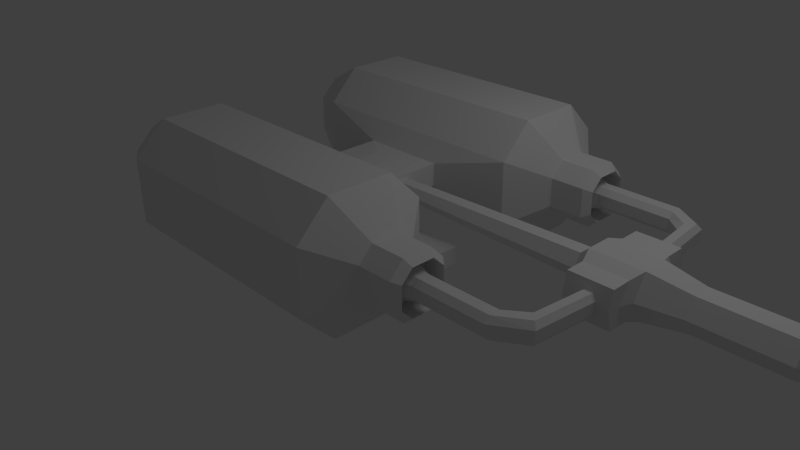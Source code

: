 # Source: Model_FlameThrower.blend  (saved by Blender 2.64.0; exported with 4.5.12 LTS)
import bpy
from mathutils import Matrix  # noqa: F401  (used for matrix-valued properties, if any)

bpy.ops.wm.read_factory_settings(use_empty=True)
scene = bpy.context.scene
scene.name = 'Scene'

# ---- collections
col_collection_1 = bpy.data.collections.new('Collection 1'); scene.collection.children.link(col_collection_1)

# ---- materials (node trees are filled in below, after node groups)
mat_material = bpy.data.materials.new('Material')
mat_material.alpha_threshold = 0.0
mat_material.use_transparent_shadow = False
mat_material.roughness = 0.5
mat_material.line_color = (0.0, 0.0, 0.0, 1.0)

# ---- material node trees

# ---- world
world_world = bpy.data.worlds.new('World'); scene.world = world_world
world_world.color = (0.05088, 0.05088, 0.05088)
world_world.use_sun_shadow = False
world_world.sun_shadow_jitter_overblur = 0.0
world_world.cycles.sampling_method = 'MANUAL'
world_world.cycles.sample_map_resolution = 256

# ---- cameras
cam_camera = bpy.data.cameras.new('Camera')
cam_camera.clip_end = 100.0
cam_camera.lens = 35.0
cam_camera.sensor_width = 32.0
cam_camera.sensor_height = 18.0
cam_camera.ortho_scale = 7.314
cam_camera.dof.focus_distance = 0.0
cam_camera.dof.aperture_fstop = 128.0

# ---- lights
light_lamp = bpy.data.lights.new('Lamp', 'POINT')
light_lamp.transmission_factor = 0.0
light_lamp.cutoff_distance = 30.0
light_lamp.energy = 100.0
light_lamp.shadow_buffer_clip_start = 1.001
light_lamp.shadow_soft_size = 1.0
light_lamp.shadow_maximum_resolution = 0.006
light_lamp.use_absolute_resolution = True
light_lamp.cycles.use_multiple_importance_sampling = False

# ---- meshes
me_cube = bpy.data.meshes.new('Cube')
me_cube.from_pydata([(1.527, -1.077, 0.3116), (1.527, -0.6744, 0.7145), (1.527, -1.883, 0.3116), (1.527, -2.286, 0.7145), (-1.527, -1.883, 0.3116), (-1.527, -2.286, 0.7145), (-1.527, -1.077, 0.3116), (-1.527, -0.6744, 0.7145), (1.527, -0.6744, 1.52), (1.527, -1.077, 1.923), (1.527, -2.286, 1.52), (1.527, -1.883, 1.923), (-1.527, -2.286, 1.52), (-1.527, -1.883, 1.923), (-1.527, -0.6744, 1.52), (-1.527, -1.077, 1.923), (-2.181, -1.717, 0.6446), (-2.181, -1.953, 0.8811), (-2.181, -1.244, 0.6446), (-2.181, -1.007, 0.8811), (-2.181, -1.953, 1.354), (-2.181, -1.717, 1.59), (-2.181, -1.007, 1.354), (-2.181, -1.244, 1.59), (-2.396, -1.575, 0.9291), (-2.396, -1.669, 1.023), (-2.396, -1.386, 0.9291), (-2.396, -1.292, 1.023), (-2.396, -1.669, 1.212), (-2.396, -1.575, 1.306), (-2.396, -1.292, 1.212), (-2.396, -1.386, 1.306), (1.889, -1.303, 0.7633), (1.889, -1.126, 0.9404), (1.889, -1.657, 0.7633), (1.889, -1.835, 0.9404), (1.889, -1.126, 1.295), (1.889, -1.303, 1.472), (1.889, -1.835, 1.295), (1.889, -1.657, 1.472), (2.315, -1.303, 0.7633), (2.315, -1.126, 0.9404), (2.315, -1.657, 0.7633), (2.315, -1.835, 0.9404), (2.315, -1.126, 1.295), (2.315, -1.303, 1.472), (2.315, -1.835, 1.295), (2.315, -1.657, 1.472), (2.404, -1.341, 0.839), (2.404, -1.202, 0.9782), (2.404, -1.62, 0.839), (2.404, -1.759, 0.9782), (2.404, -1.202, 1.257), (2.404, -1.341, 1.396), (2.404, -1.759, 1.257), (2.404, -1.62, 1.396), (2.135, -1.341, 0.839), (2.135, -1.202, 0.9782), (2.135, -1.62, 0.839), (2.135, -1.759, 0.9782), (2.135, -1.202, 1.257), (2.135, -1.341, 1.396), (2.135, -1.759, 1.257), (2.135, -1.62, 1.396), (2.19, -1.385, 0.9278), (2.19, -1.291, 1.023), (2.19, -1.575, 0.9278), (2.19, -1.67, 1.023), (2.19, -1.291, 1.212), (2.19, -1.385, 1.307), (2.19, -1.67, 1.212), (2.19, -1.575, 1.307), (2.372, -1.415, 0.9864), (2.372, -1.349, 1.052), (2.372, -1.546, 0.9864), (2.372, -1.611, 1.052), (2.372, -1.349, 1.183), (2.372, -1.415, 1.249), (2.372, -1.611, 1.183), (2.372, -1.546, 1.249), (3.288, -1.415, 0.9864), (3.288, -1.349, 1.052), (3.288, -1.546, 0.9864), (3.288, -1.611, 1.052), (3.288, -1.349, 1.183), (3.288, -1.415, 1.249), (3.288, -1.611, 1.183), (3.288, -1.546, 1.249), (3.526, -1.239, 0.9864), (3.48, -1.193, 1.052), (3.619, -1.332, 0.9864), (3.665, -1.378, 1.052), (3.48, -1.193, 1.183), (3.526, -1.239, 1.249), (3.665, -1.378, 1.183), (3.619, -1.332, 1.249), (3.656, 0.0, 0.9864), (3.61, 0.0, 1.052), (3.749, 0.0, 0.9864), (3.795, 0.0, 1.052), (3.61, 0.0, 1.183), (3.656, 0.0, 1.249), (3.795, 0.0, 1.183), (3.749, 0.0, 1.249), (0.5538, -0.53, 0.9714), (-0.5538, -0.53, 0.9714), (0.5538, -0.53, 1.264), (-0.5538, -0.53, 1.264), (0.5538, 0.0, 0.9714), (-0.5538, 0.0, 0.9714), (0.5538, 0.0, 1.264), (-0.5538, 0.0, 1.264), (0.3063, -0.3034, 0.8731), (-0.3063, -0.3034, 0.8731), (0.3063, 0.0, 0.8731), (-0.3063, 0.0, 0.8731), (0.3063, -0.3034, 0.3645), (-0.3063, -0.3034, 0.3645), (0.3063, 0.0, 0.3645), (-0.3063, 0.0, 0.3645), (0.9244, -0.5551, 0.2535), (-0.9244, -0.5551, 0.2535), (0.9244, 0.0, 0.2535), (-0.9244, 0.0, 0.2535), (0.9244, -0.5551, 0.00981), (-0.9244, -0.5551, 0.00981), (0.9244, 0.0, 0.00981), (-0.9244, 0.0, 0.00981), (0.152, -0.2479, 1.301), (-0.152, -0.2479, 1.301), (0.152, 0.0, 1.301), (-0.152, 0.0, 1.301), (4.424, 0.0, 0.9259), (3.314, 0.0, 0.8536), (3.944, 0.0, 0.8536), (3.314, -0.1574, 0.8536), (3.944, -0.1574, 0.8536), (3.314, -0.3148, 1.126), (3.944, -0.3148, 1.126), (3.314, -0.1574, 1.399), (3.944, -0.1574, 1.399), (3.314, 0.0, 1.399), (3.944, 0.0, 1.399), (4.424, -0.1156, 0.9259), (4.424, -0.2313, 1.126), (4.424, -0.1156, 1.326), (4.424, 0.0, 1.326), (5.415, 0.0, 0.9259), (5.415, -0.1156, 0.9259), (5.415, -0.2313, 1.126), (5.415, -0.1156, 1.326), (5.415, 0.0, 1.326), (5.594, 0.0, 1.025), (5.594, -0.05855, 1.025), (5.594, -0.1171, 1.126), (5.594, -0.05855, 1.228), (5.594, 0.0, 1.228), (6.092, 0.0, 1.025), (6.092, -0.05855, 1.025), (6.092, -0.1171, 1.126), (6.092, -0.05855, 1.228), (6.092, 0.0, 1.228), (3.178, 0.0, 0.9792), (3.178, -0.08484, 0.9792), (3.178, -0.1697, 1.126), (3.178, -0.08484, 1.273), (3.178, 0.0, 1.273), (3.372, -0.3277, 0.9037), (3.886, -0.3277, 0.9037), (3.372, -0.4561, 1.126), (3.886, -0.4561, 1.126), (3.372, -0.3277, 1.349), (3.886, -0.3277, 1.349), (3.372, -0.5659, 0.9037), (3.886, -0.5659, 0.9037), (3.372, -0.6167, 1.126), (3.886, -0.6167, 1.126), (3.372, -0.5659, 1.349), (3.886, -0.5659, 1.349), (6.194, 0.0, 1.046), (6.194, -0.04644, 1.046), (6.194, -0.09289, 1.126), (6.194, -0.04644, 1.207), (6.194, 0.0, 1.207), (3.748, 0.0, 1.046), (3.748, 0.0, 1.126), (3.748, -0.04644, 1.046), (3.748, -0.09289, 1.126), (3.748, -0.04644, 1.207), (3.748, 0.0, 1.207), (0.4616, 0.0, 1.126), (0.4616, 0.0, 1.039), (0.4616, -0.0734, 1.039), (0.4616, -0.1239, 1.126), (0.4616, -0.0734, 1.214), (0.4616, 0.0, 1.214)], [], [(0, 2, 4, 6), (106, 107, 14, 8), (11, 10, 38, 39), (12, 13, 21, 20), (3, 10, 12, 5), (9, 15, 13, 11), (3, 5, 4, 2), (7, 1, 0, 6), (15, 9, 8, 14), (11, 13, 12, 10), (20, 21, 29, 28), (15, 14, 22, 23), (17, 16, 4, 5), (16, 18, 6, 4), (5, 12, 20, 17), (13, 15, 23, 21), (19, 22, 14, 7), (7, 6, 18, 19), (25, 28, 29, 31, 30, 27, 26, 24), (23, 22, 30, 31), (24, 26, 18, 16), (25, 24, 16, 17), (17, 20, 28, 25), (21, 23, 31, 29), (19, 18, 26, 27), (27, 30, 22, 19), (38, 35, 43, 46), (32, 34, 2, 0), (3, 2, 34, 35), (9, 11, 39, 37), (36, 33, 1, 8), (10, 3, 35, 38), (33, 32, 0, 1), (8, 9, 37, 36), (43, 42, 50, 51), (40, 42, 34, 32), (41, 40, 32, 33), (36, 37, 45, 44), (39, 38, 46, 47), (35, 34, 42, 43), (44, 41, 33, 36), (37, 39, 47, 45), (57, 56, 48, 49), (52, 49, 41, 44), (45, 47, 55, 53), (46, 43, 51, 54), (48, 50, 42, 40), (49, 48, 40, 41), (44, 45, 53, 52), (47, 46, 54, 55), (61, 63, 71, 69), (52, 53, 61, 60), (55, 54, 62, 63), (51, 50, 58, 59), (60, 57, 49, 52), (53, 55, 63, 61), (54, 51, 59, 62), (56, 58, 50, 48), (71, 70, 78, 79), (62, 59, 67, 70), (64, 66, 58, 56), (65, 64, 56, 57), (60, 61, 69, 68), (63, 62, 70, 71), (59, 58, 66, 67), (68, 65, 57, 60), (78, 75, 83, 86), (67, 66, 74, 75), (76, 73, 65, 68), (69, 71, 79, 77), (70, 67, 75, 78), (72, 74, 66, 64), (73, 72, 64, 65), (68, 69, 77, 76), (83, 82, 90, 91), (80, 82, 74, 72), (81, 80, 72, 73), (76, 77, 85, 84), (79, 78, 86, 87), (75, 74, 82, 83), (84, 81, 73, 76), (77, 79, 87, 85), (96, 98, 90, 88), (92, 89, 81, 84), (85, 87, 95, 93), (86, 83, 91, 94), (88, 90, 82, 80), (89, 88, 80, 81), (84, 85, 93, 92), (87, 86, 94, 95), (97, 96, 88, 89), (92, 93, 101, 100), (95, 94, 102, 103), (91, 90, 98, 99), (100, 97, 89, 92), (93, 95, 103, 101), (94, 91, 99, 102), (106, 110, 130, 128), (1, 7, 105, 104), (7, 14, 107, 105), (8, 1, 104, 106), (106, 104, 108, 110), (105, 109, 115, 113), (105, 107, 111, 109), (113, 115, 119, 117), (104, 105, 113, 112), (112, 114, 108, 104), (117, 119, 123, 121), (112, 113, 117, 116), (116, 118, 114, 112), (121, 123, 127, 125), (120, 122, 118, 116), (116, 117, 121, 120), (124, 125, 127, 126), (120, 121, 125, 124), (124, 126, 122, 120), (130, 131, 129, 128), (110, 111, 131, 130), (111, 107, 129, 131), (128, 129, 107, 106), (143, 132, 147, 148), (138, 136, 143, 144), (136, 134, 132, 143), (133, 134, 136, 135), (151, 150, 155, 156), (170, 168, 136, 138), (172, 170, 138, 140), (142, 140, 145, 146), (139, 140, 142, 141), (144, 143, 148, 149), (140, 138, 144, 145), (145, 144, 149, 150), (146, 145, 150, 151), (156, 155, 160, 161), (149, 148, 153, 154), (150, 149, 154, 155), (148, 147, 152, 153), (161, 160, 182, 183), (154, 153, 158, 159), (155, 154, 159, 160), (153, 152, 157, 158), (162, 163, 192, 191), (139, 141, 166, 165), (137, 139, 165, 164), (135, 137, 164, 163), (133, 135, 163, 162), (172, 171, 177, 178), (175, 177, 171, 169), (169, 171, 139, 137), (167, 169, 137, 135), (140, 139, 171, 172), (168, 167, 135, 136), (173, 174, 176, 175), (175, 176, 178, 177), (173, 175, 169, 167), (178, 176, 170, 172), (174, 173, 167, 168), (176, 174, 168, 170), (180, 179, 184, 186), (159, 158, 180, 181), (160, 159, 181, 182), (158, 157, 179, 180), (184, 185, 189, 188, 187, 186), (183, 182, 188, 189), (181, 180, 186, 187), (182, 181, 187, 188), (190, 191, 192, 193, 194, 195), (164, 165, 194, 193), (163, 164, 193, 192), (165, 166, 195, 194)])
me_cube.materials.append(mat_material)
me_cube.use_remesh_preserve_volume = False
me_cube.use_remesh_preserve_attributes = False
me_cube.use_mirror_vertex_groups = False
me_cube.update()

# ---- objects
ob_cube = bpy.data.objects.new('Cube', me_cube)
ob_lamp = bpy.data.objects.new('Lamp', light_lamp)
ob_camera = bpy.data.objects.new('Camera', cam_camera)

# ---- transforms, parenting, visibility, modifiers, constraints
ob_cube.location = (0.0, 0.0, 0.0)
ob_cube.lock_rotations_4d = False
ob_cube.empty_display_type = 'ARROWS'
ob_cube.lineart.crease_threshold = 0.0
_m = ob_cube.modifiers.new('Mirror', 'MIRROR')
_m.use_axis = (False, True, False)
ob_lamp.location = (4.076, 1.005, 5.904)
ob_lamp.rotation_euler = (0.6503, 0.05522, 1.866)
ob_lamp.lock_rotations_4d = False
ob_lamp.empty_display_type = 'ARROWS'
ob_lamp.color = (0.0, 0.0, 0.0, 0.0)
ob_lamp.lineart.crease_threshold = 0.0
ob_camera.location = (7.481, -6.508, 5.344)
ob_camera.rotation_euler = (1.109, 0.01082, 0.8149)
ob_camera.lock_rotations_4d = False
ob_camera.empty_display_type = 'ARROWS'
ob_camera.color = (0.0, 0.0, 0.0, 0.0)
ob_camera.display_type = 'WIRE'
ob_camera.lineart.crease_threshold = 0.0

# ---- collection membership
col_collection_1.objects.link(ob_cube)
col_collection_1.objects.link(ob_lamp)
col_collection_1.objects.link(ob_camera)

# ---- scene / render settings (as saved in the file)
scene.camera = ob_camera
scene.frame_start = 1; scene.frame_end = 250; scene.frame_set(1)
scene.render.engine = 'BLENDER_EEVEE_NEXT'
scene.render.image_settings.color_mode = 'RGB'
scene.render.image_settings.compression = 90
scene.render.resolution_percentage = 50
scene.render.dither_intensity = 0.0
scene.render.bake_margin = 2
scene.render.bake_bias = 0.0
scene.cycles.use_denoising = False
scene.cycles.samples = 10
scene.cycles.sampling_pattern = 'TABULATED_SOBOL'
scene.cycles.light_sampling_threshold = 0.0
scene.cycles.use_adaptive_sampling = False
scene.cycles.use_light_tree = False
scene.cycles.blur_glossy = 0.0
scene.cycles.volume_bounces = 1
scene.cycles.pixel_filter_type = 'GAUSSIAN'
scene.cycles.sample_clamp_indirect = 0.0
scene.view_settings.view_transform = 'Standard'
bpy.context.view_layer.update()
